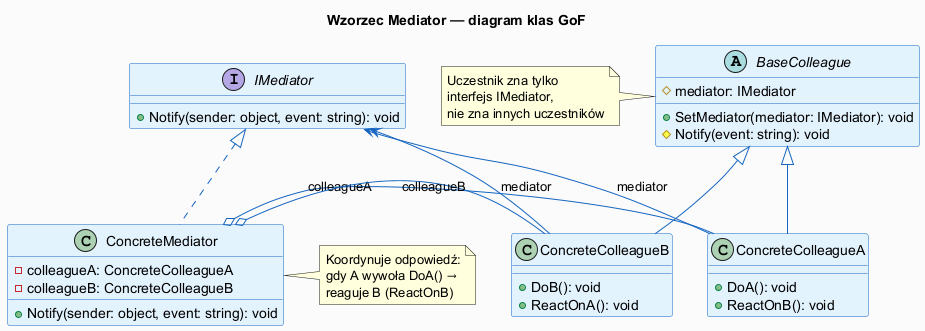

The diagram above was rendered by PlantUML. Its source (embedded in the PNG):
@startuml mediator_class_diagram
skinparam backgroundColor #FAFAFA
skinparam classBorderColor #1565C0
skinparam classBackgroundColor #E3F2FD
skinparam interfaceBackgroundColor #FFF9C4
skinparam arrowColor #1565C0
skinparam titleFontSize 14

title Wzorzec Mediator — diagram klas GoF

interface IMediator {
  + Notify(sender: object, event: string): void
}

abstract class BaseColleague {
  # mediator: IMediator
  + SetMediator(mediator: IMediator): void
  # Notify(event: string): void
}

class ConcreteMediator {
  - colleagueA: ConcreteColleagueA
  - colleagueB: ConcreteColleagueB
  + Notify(sender: object, event: string): void
}

class ConcreteColleagueA {
  + DoA(): void
  + ReactOnB(): void
}

class ConcreteColleagueB {
  + DoB(): void
  + ReactOnA(): void
}

IMediator <|.. ConcreteMediator
BaseColleague <|-- ConcreteColleagueA
BaseColleague <|-- ConcreteColleagueB

ConcreteMediator o-right- ConcreteColleagueA : "colleagueA"
ConcreteMediator o-right- ConcreteColleagueB : "colleagueB"

ConcreteColleagueA -up-> IMediator : "mediator"
ConcreteColleagueB -up-> IMediator : "mediator"

note right of ConcreteMediator
  Koordynuje odpowiedź:
  gdy A wywoła DoA() → 
  reaguje B (ReactOnB)
end note

note left of BaseColleague
  Uczestnik zna tylko
  interfejs IMediator,
  nie zna innych uczestników
end note

@enduml